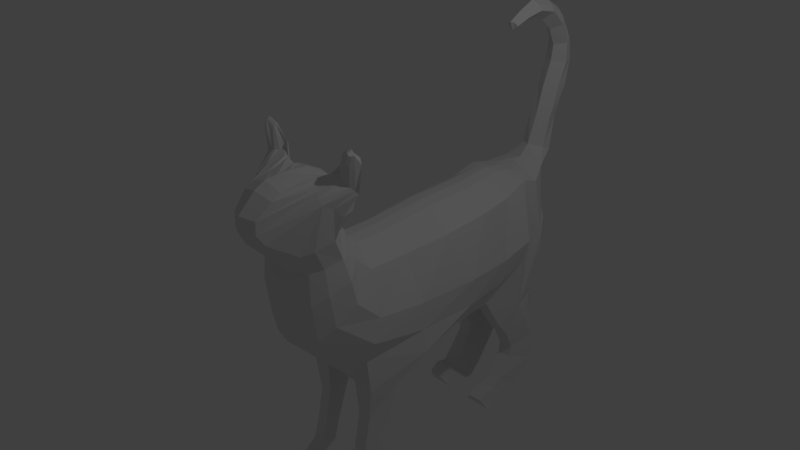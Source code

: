 # Source: animal.blend  (saved by Blender 2.79.0; exported with 4.5.12 LTS)
import bpy
from mathutils import Matrix  # noqa: F401  (used for matrix-valued properties, if any)

bpy.ops.wm.read_factory_settings(use_empty=True)
scene = bpy.context.scene
scene.name = 'Scene'

# ---- collections
col_collection_1 = bpy.data.collections.new('Collection 1'); scene.collection.children.link(col_collection_1)

# ---- world
world_world = bpy.data.worlds.new('World'); scene.world = world_world
world_world.color = (0.05088, 0.05088, 0.05088)
world_world.use_sun_shadow = False
world_world.sun_shadow_jitter_overblur = 0.0
world_world.cycles.sampling_method = 'MANUAL'

# ---- cameras
cam_camera = bpy.data.cameras.new('Camera')
cam_camera.clip_end = 100.0
cam_camera.lens = 35.0
cam_camera.sensor_width = 32.0
cam_camera.sensor_height = 18.0
cam_camera.ortho_scale = 7.314
cam_camera.dof.focus_distance = 0.0
cam_camera.dof.aperture_fstop = 128.0

# ---- lights
light_lamp = bpy.data.lights.new('Lamp', 'POINT')
light_lamp.transmission_factor = 0.0
light_lamp.cutoff_distance = 30.0
light_lamp.energy = 100.0
light_lamp.shadow_buffer_clip_start = 1.001
light_lamp.shadow_soft_size = 0.1
light_lamp.shadow_maximum_resolution = 0.006
light_lamp.use_absolute_resolution = True

# ---- meshes
me_plane = bpy.data.meshes.new('Plane')
me_plane.from_pydata([(0.4773, -0.1911, 0.1136), (0.7625, -0.3029, -1.28), (0.5206, 0.4274, 0.1517), (0.5557, 0.557, -1.114), (0.5756, -0.8486, 0.1967), (0.5401, -1.07, -1.299), (0.5673, -1.54, 0.2504), (0.508, -1.763, -1.265), (0.5221, -2.109, 0.3029), (0.6049, -2.258, -1.142), (0.4897, -2.746, 0.3601), (0.6187, -2.789, -0.5263), (0.3252, -3.055, 0.4472), (0.1836, -3.201, 0.2335), (0.4805, -2.488, 0.4329), (0.509, 0.6479, 0.3618), (0.4686, 1.232, -0.5642), (0.5007, 0.736, 0.4631), (0.431, 1.294, 0.3885), (0.4623, 1.311, -0.02723), (0.463, 0.8256, 0.6251), (0.459, 1.413, 0.6522), (0.4622, 0.862, 0.7819), (0.6255, 1.204, 1.283), (0.6264, 0.7773, 1.083), (0.5639, 1.224, 1.347), (0.4561, 0.8186, 1.308), (0.5846, 0.7571, 1.177), (0.5033, 0.7933, 1.253), (0.506, 1.17, 1.401), (0.4327, 0.84, 1.363), (0.4675, 1.156, 1.428), (0.4017, 1.107, 1.447), (0.378, 0.9026, 1.482), (0.388, 0.949, 1.504), (0.4425, -3.038, -0.3003), (0.321, -3.082, -0.09111), (0.0, 0.3514, 0.3851), (0.0, -0.09382, 0.3934), (0.0, -0.2044, -1.419), (0.0, 0.7507, -1.283), (0.0, -0.9861, 0.4829), (0.0, -1.107, -1.46), (0.0, -1.649, 0.5025), (0.0, -1.879, -1.48), (0.0, -2.221, 0.5738), (0.0, -2.294, -1.227), (0.0, -2.813, 0.5011), (0.0, -3.364, -0.7092), (0.0, -2.656, 0.5003), (0.0, -2.701, -0.768), (0.0, -2.965, 0.5247), (0.0, -3.36, 0.1028), (0.0, 1.343, -0.7296), (0.0, 0.5096, 0.5368), (0.0, 0.634, 0.782), (0.0, 0.5634, 0.6427), (0.0, 1.411, -0.1031), (0.0, 1.377, 0.3412), (0.0, 1.569, 0.547), (0.0, 0.62, 0.9473), (0.0, 1.829, 0.8048), (0.0, 0.6007, 1.124), (0.0, 1.9, 0.9514), (0.0, 0.9105, 1.479), (0.0, 1.89, 1.164), (0.0, 1.157, 1.506), (0.0, 0.7307, 1.398), (0.0, 0.6504, 1.302), (0.0, 1.657, 1.404), (0.0, 1.508, 1.485), (0.0, -3.379, -0.1711), (0.0, -3.37, -0.5261), (0.0, 1.325, 1.503), (0.0, 1.43, 1.488), (0.3142, -1.798, -1.384), (0.1769, -2.315, -1.349), (0.314, 0.6463, 1.194), (0.3172, 0.6741, 1.286), (0.2754, 0.8122, 1.409), (0.1844, -0.0957, 0.3715), (0.1844, 0.3518, 0.3635), (0.1944, 0.5102, 0.5108), (0.2015, 0.564, 0.6148), (0.1645, -2.72, 0.4899), (0.1749, -2.491, 0.5028), (0.3133, 0.6508, 1.144), (0.2332, -2.799, -1.156), (0.2468, 0.9271, 1.448), (0.1871, 0.7426, -1.34), (0.3365, -0.2043, -1.35), (0.2015, 1.415, -0.1081), (0.1944, 1.34, -0.6581), (0.2005, 1.815, 0.9656), (0.2005, 1.806, 1.136), (0.2535, 1.612, 1.33), (0.2535, 1.487, 1.395), (0.2812, 1.528, 0.5984), (0.2137, 1.381, 0.3267), (0.1575, -2.233, 0.5493), (0.1844, -3.38, -0.5086), (0.1629, -3.24, -0.1971), (0.1844, -0.9917, 0.4583), (0.1996, 0.6592, 0.7518), (0.2928, 0.6895, 0.8425), (0.2985, -3.284, -0.9373), (0.1844, -1.095, -1.391), (0.2592, 1.257, 1.444), (0.2662, 1.048, 1.48), (0.2833, 1.748, 0.8476), (0.1844, -1.658, 0.4773), (0.6276, 0.1257, -1.664), (0.5741, 0.5128, -1.599), (0.3611, -0.02664, -1.693), (0.2737, 0.5265, -1.585), (0.59, 0.2317, -2.249), (0.4966, 0.4831, -2.128), (0.3611, 0.1655, -2.233), (0.3084, 0.4905, -2.082), (0.59, 0.3948, -2.764), (0.4966, 0.5779, -2.664), (0.3611, 0.3286, -2.748), (0.3084, 0.5852, -2.618), (0.59, 0.4557, -3.027), (0.4966, 0.6524, -2.913), (0.3611, 0.3895, -3.011), (0.3084, 0.6598, -2.867), (0.59, 0.6834, -3.152), (0.4966, 0.8186, -3.045), (0.3611, 0.6172, -3.135), (0.3084, 0.8259, -2.999), (0.5737, 0.8867, -3.148), (0.4803, 0.8744, -3.139), (0.3774, 0.8205, -3.132), (0.3247, 0.8818, -3.093), (0.6049, -2.4, -1.513), (0.5287, -2.067, -1.772), (0.4512, -2.823, -1.346), (0.5401, -2.994, -1.11), (0.1844, -2.408, -1.54), (0.1844, -2.928, -1.41), (0.3245, -3.112, -1.126), (0.3142, -2.049, -1.773), (0.6209, -2.589, -1.862), (0.5287, -2.241, -1.99), (0.4597, -2.841, -1.704), (0.1844, -2.573, -1.862), (0.1844, -2.867, -1.719), (0.3142, -2.223, -1.991), (0.6209, -2.737, -2.153), (0.5287, -2.389, -2.281), (0.4597, -2.941, -2.059), (0.1844, -2.721, -2.153), (0.1844, -2.893, -2.073), (0.3142, -2.371, -2.282), (0.6209, -2.746, -2.594), (0.5287, -2.367, -2.46), (0.4597, -2.996, -2.201), (0.1844, -2.73, -2.594), (0.1844, -2.947, -2.215), (0.3142, -2.349, -2.461), (0.5773, -2.459, -2.977), (0.5287, -2.146, -2.76), (0.1844, -2.459, -2.977), (0.3142, -2.128, -2.761), (0.5773, -2.307, -3.142), (0.5287, -2.035, -2.888), (0.1844, -2.307, -3.142), (0.3142, -2.017, -2.889), (0.5773, -1.976, -3.158), (0.5287, -1.861, -2.855), (0.1844, -1.976, -3.158), (0.3142, -1.843, -2.856), (0.5773, -1.832, -3.149), (0.5287, -1.725, -2.964), (0.1844, -1.832, -3.149), (0.3142, -1.707, -2.965), (0.7317, -0.267, -0.5269), (0.721, 0.4579, -0.4362), (0.7852, -1.192, -0.5156), (0.721, -1.886, -0.5299), (0.7473, -2.356, -0.3815), (0.6964, 0.799, -0.1096), (0.679, 0.87, 0.223), (0.6115, 0.9318, 0.515), (0.6486, 1.064, 0.8031), (0.7327, 1.006, 1.115), (0.7302, -0.2867, -0.9401), (0.7302, -1.175, -0.9485), (0.6335, -1.854, -0.9469), (0.6611, -2.334, -0.7438), (0.7302, 0.5603, -0.7735), (0.6146, 1.067, -0.3568), (0.6012, 1.139, 0.07628), (0.5467, 1.153, 0.4326), (0.561, 1.291, 0.7119), (0.6717, 1.086, 1.221), (0.0, -3.126, 0.6809), (0.0, -3.538, 0.5804), (0.2002, -3.381, 0.5938), (0.1827, -3.256, 0.6413), (0.0, -3.267, 1.067), (0.0, -3.665, 1.064), (0.1412, -3.529, 1.054), (0.1813, -3.37, 1.093), (0.0, -3.38, 1.465), (0.0, -3.825, 1.521), (0.1633, -3.688, 1.494), (0.1744, -3.518, 1.494), (0.0, -3.529, 1.857), (0.0, -3.916, 1.955), (0.1371, -3.8, 1.883), (0.1841, -3.647, 1.841), (0.0, -3.56, 2.08), (0.0, -3.832, 2.308), (0.1341, -3.744, 2.173), (0.1632, -3.667, 2.118), (0.0, -3.447, 2.317), (0.0, -3.609, 2.601), (0.09154, -3.608, 2.498), (0.1542, -3.541, 2.4), (0.0, -3.262, 2.487), (0.0, -3.356, 2.752), (0.09154, -3.351, 2.682), (0.1542, -3.32, 2.609), (0.0, -3.038, 2.546), (0.0, -3.012, 2.8), (0.08555, -3.048, 2.742), (0.1465, -3.052, 2.666), (0.0, -2.836, 2.514), (0.0, -2.763, 2.681), (0.05486, -2.805, 2.664), (0.1075, -2.835, 2.6), (0.0, -2.629, 2.444), (0.0, -2.572, 2.564), (0.03782, -2.607, 2.559), (0.08711, -2.632, 2.513), (0.753, 0.9227, 1.455), (0.6889, 0.7217, 1.455), (0.6918, 0.9345, 1.474), (0.5875, 0.7684, 1.542), (0.6453, 0.7297, 1.481), (0.615, 0.7496, 1.518), (0.6322, 0.9508, 1.511), (0.5277, 0.7835, 1.581), (0.5947, 0.9406, 1.521), (0.5479, 0.8962, 1.519), (0.502, 0.818, 1.633), (0.5291, 0.8337, 1.537), (0.8447, 0.8655, 1.384), (0.793, 0.8789, 1.414), (0.7714, 0.9341, 1.715), (0.7544, 0.7609, 1.764), (0.7225, 0.9676, 1.724), (0.6803, 0.8082, 1.785), (0.7289, 0.7754, 1.778), (0.7009, 0.7913, 1.782), (0.6907, 0.9668, 1.734), (0.6572, 0.8416, 1.811), (0.665, 0.9378, 1.749), (0.6303, 0.9253, 1.765), (0.6289, 0.8781, 1.828), (0.6174, 0.9095, 1.789), (0.8433, 0.8176, 1.723), (0.8088, 0.8861, 1.715), (0.7661, 0.9328, 1.828), (0.7989, 0.8687, 1.838), (0.7593, 0.9375, 1.842), (0.7499, 0.8828, 1.895), (0.7689, 0.8591, 1.849), (0.7454, 0.8704, 1.87), (0.7474, 0.9385, 1.85), (0.7243, 0.8928, 1.884), (0.7275, 0.928, 1.853), (0.7253, 0.9224, 1.863), (0.7225, 0.9063, 1.874), (0.7198, 0.9134, 1.868), (0.8105, 0.891, 1.837), (0.7915, 0.9157, 1.825)], [], [(187, 191, 3, 1), (177, 179, 4, 0), (179, 180, 6, 4), (180, 181, 8, 6), (9, 135, 137, 138, 11, 10, 14, 8, 181, 190), (35, 36, 13, 12, 10, 11), (191, 192, 16, 3), (192, 193, 19, 16), (193, 194, 18, 19), (194, 195, 21, 18), (195, 196, 23, 21), (31, 32, 246, 245), (196, 186, 249, 250), (25, 29, 243, 239), (76, 75, 44, 46), (78, 77, 68, 67), (79, 78, 67, 64), (81, 80, 38, 37), (83, 82, 54, 56), (85, 84, 47, 49), (77, 86, 62, 68), (87, 76, 46, 50), (79, 88, 66, 64), (90, 89, 40, 39), (92, 91, 57, 53), (12, 13, 199, 200), (94, 93, 63, 65), (12, 51, 47, 84, 10), (96, 95, 69, 70), (98, 97, 59, 58), (99, 85, 49, 45), (101, 100, 72, 71), (80, 102, 41, 38), (104, 103, 55, 60), (105, 87, 50, 48), (95, 94, 65, 69), (106, 90, 39, 42), (108, 107, 74, 73), (97, 109, 61, 59), (88, 108, 73, 66), (102, 110, 43, 41), (86, 104, 60, 62), (89, 92, 53, 40), (107, 96, 70, 74), (75, 106, 42, 44), (82, 81, 37, 54), (199, 13, 52, 198), (109, 93, 63, 61), (103, 83, 56, 55), (100, 105, 48, 72), (110, 99, 45, 43), (91, 98, 58, 57), (19, 18, 98, 91), (6, 8, 99, 110), (35, 11, 105, 100), (20, 17, 83, 103), (23, 25, 93, 109), (15, 2, 81, 82), (7, 5, 106, 75), (34, 32, 96, 107), (3, 16, 92, 89), (24, 22, 104, 86), (4, 6, 110, 102), (30, 33, 108, 88), (21, 23, 109, 97), (33, 34, 107, 108), (5, 1, 90, 106), (31, 29, 94, 95), (87, 105, 141, 140), (22, 20, 103, 104), (0, 4, 102, 80), (36, 35, 100, 101), (8, 14, 85, 99), (18, 21, 97, 98), (32, 31, 95, 96), (12, 200, 197, 51), (29, 25, 93, 94), (16, 19, 91, 92), (90, 1, 111, 113), (26, 30, 88, 79), (76, 87, 140, 139), (27, 24, 86, 77), (14, 10, 84, 85), (17, 15, 82, 83), (2, 0, 80, 81), (26, 28, 78, 79), (28, 27, 77, 78), (111, 112, 116, 115), (1, 3, 112, 111), (89, 90, 113, 114), (3, 89, 114, 112), (118, 117, 121, 122), (114, 113, 117, 118), (113, 111, 115, 117), (112, 114, 118, 116), (120, 122, 126, 124), (117, 115, 119, 121), (116, 118, 122, 120), (115, 116, 120, 119), (126, 125, 129, 130), (119, 120, 124, 123), (122, 121, 125, 126), (121, 119, 123, 125), (129, 127, 131, 133), (125, 123, 127, 129), (124, 126, 130, 128), (123, 124, 128, 127), (131, 132, 134, 133), (128, 130, 134, 132), (127, 128, 132, 131), (130, 129, 133, 134), (138, 137, 140, 141), (139, 140, 147, 146), (137, 135, 143, 145), (7, 75, 142, 136), (75, 76, 139, 142), (9, 7, 136, 135), (105, 11, 138, 141), (146, 147, 153, 152), (143, 144, 150, 149), (136, 142, 148, 144), (140, 137, 145, 147), (135, 136, 144, 143), (142, 139, 146, 148), (154, 152, 158, 160), (151, 149, 155, 157), (147, 145, 151, 153), (145, 143, 149, 151), (148, 146, 152, 154), (144, 148, 154, 150), (157, 155, 158, 159), (155, 156, 162, 161), (150, 154, 160, 156), (149, 150, 156, 155), (152, 153, 159, 158), (153, 151, 157, 159), (162, 164, 168, 166), (160, 158, 163, 164), (156, 160, 164, 162), (158, 155, 161, 163), (166, 168, 172, 170), (161, 162, 166, 165), (164, 163, 167, 168), (163, 161, 165, 167), (172, 171, 175, 176), (165, 166, 170, 169), (168, 167, 171, 172), (167, 165, 169, 171), (173, 174, 176, 175), (171, 169, 173, 175), (170, 172, 176, 174), (169, 170, 174, 173), (22, 24, 186, 185), (20, 22, 185, 184), (17, 20, 184, 183), (15, 17, 183, 182), (2, 15, 182, 178), (189, 190, 181, 180), (188, 189, 180, 179), (187, 188, 179, 177), (0, 2, 178, 177), (1, 5, 188, 187), (5, 7, 189, 188), (7, 9, 190, 189), (185, 186, 196, 195), (184, 185, 195, 194), (183, 184, 194, 193), (182, 183, 193, 192), (178, 182, 192, 191), (177, 178, 191, 187), (197, 200, 204, 201), (36, 101, 71, 52, 13), (204, 203, 207, 208), (200, 199, 203, 204), (199, 198, 202, 203), (208, 207, 211, 212), (203, 202, 206, 207), (201, 204, 208, 205), (212, 211, 215, 216), (207, 206, 210, 211), (205, 208, 212, 209), (213, 216, 220, 217), (211, 210, 214, 215), (209, 212, 216, 213), (217, 220, 224, 221), (216, 215, 219, 220), (215, 214, 218, 219), (220, 219, 223, 224), (219, 218, 222, 223), (224, 223, 227, 228), (221, 224, 228, 225), (223, 222, 226, 227), (228, 227, 231, 232), (225, 228, 232, 229), (227, 226, 230, 231), (232, 231, 235, 236), (229, 232, 236, 233), (231, 230, 234, 235), (235, 234, 233, 236), (242, 240, 254, 256), (247, 244, 258, 261), (241, 242, 256, 255), (25, 23, 237, 239), (29, 31, 245, 243), (27, 28, 242, 241), (34, 33, 247, 248), (28, 26, 240, 242), (186, 24, 238, 249), (33, 30, 244, 247), (23, 196, 250, 237), (24, 27, 241, 238), (32, 34, 248, 246), (30, 26, 240, 244), (264, 263, 277, 278), (252, 255, 269, 266), (260, 262, 276, 274), (246, 248, 262, 260), (238, 241, 255, 252), (250, 249, 263, 264), (244, 240, 254, 258), (249, 238, 252, 263), (237, 250, 264, 251), (239, 243, 257, 253), (245, 246, 260, 259), (239, 237, 251, 253), (243, 245, 259, 257), (248, 247, 261, 262), (267, 271, 272, 268), (273, 274, 276, 275, 272, 271), (266, 269, 270, 268, 267, 265, 278, 277), (258, 254, 268, 272), (263, 252, 266, 277), (251, 264, 278, 265), (253, 257, 271, 267), (259, 260, 274, 273), (253, 251, 265, 267), (257, 259, 273, 271), (262, 261, 275, 276), (255, 256, 270, 269), (261, 258, 272, 275), (256, 254, 268, 270)])
me_plane.use_remesh_preserve_volume = False
me_plane.use_remesh_preserve_attributes = False
me_plane.use_mirror_vertex_groups = False
me_plane.update()

# ---- objects
ob_plane = bpy.data.objects.new('Plane', me_plane)
ob_lamp = bpy.data.objects.new('Lamp', light_lamp)
ob_camera = bpy.data.objects.new('Camera', cam_camera)

# ---- transforms, parenting, visibility, modifiers, constraints
ob_plane.location = (0.0, 0.0, 0.0)
ob_plane.rotation_euler = (0.0, -0.0, 3.142)
ob_plane.lineart.crease_threshold = 0.0
_m = ob_plane.modifiers.new('Mirror', 'MIRROR')
_m.use_clip = True
ob_lamp.location = (4.076, 1.005, 5.904)
ob_lamp.rotation_euler = (0.6503, 0.05522, 1.866)
ob_lamp.lock_rotations_4d = False
ob_lamp.empty_display_type = 'ARROWS'
ob_lamp.color = (0.0, 0.0, 0.0, 0.0)
ob_lamp.lineart.crease_threshold = 0.0
ob_camera.location = (7.481, -6.508, 5.344)
ob_camera.rotation_euler = (1.109, 0.0, 0.8149)
ob_camera.lock_rotations_4d = False
ob_camera.empty_display_type = 'ARROWS'
ob_camera.color = (0.0, 0.0, 0.0, 0.0)
ob_camera.display_type = 'WIRE'
ob_camera.lineart.crease_threshold = 0.0

# ---- collection membership
col_collection_1.objects.link(ob_plane)
col_collection_1.objects.link(ob_lamp)
col_collection_1.objects.link(ob_camera)

# ---- scene / render settings (as saved in the file)
scene.camera = ob_camera
scene.frame_start = 1; scene.frame_end = 250; scene.frame_set(1)
scene.render.engine = 'BLENDER_EEVEE_NEXT'
scene.render.resolution_percentage = 50
scene.render.dither_intensity = 0.0
scene.cycles.use_denoising = False
scene.cycles.samples = 128
scene.cycles.sampling_pattern = 'TABULATED_SOBOL'
scene.cycles.use_adaptive_sampling = False
scene.cycles.use_light_tree = False
scene.cycles.blur_glossy = 0.0
scene.cycles.sample_clamp_indirect = 0.0
scene.view_settings.view_transform = 'Standard'
bpy.context.view_layer.update()
